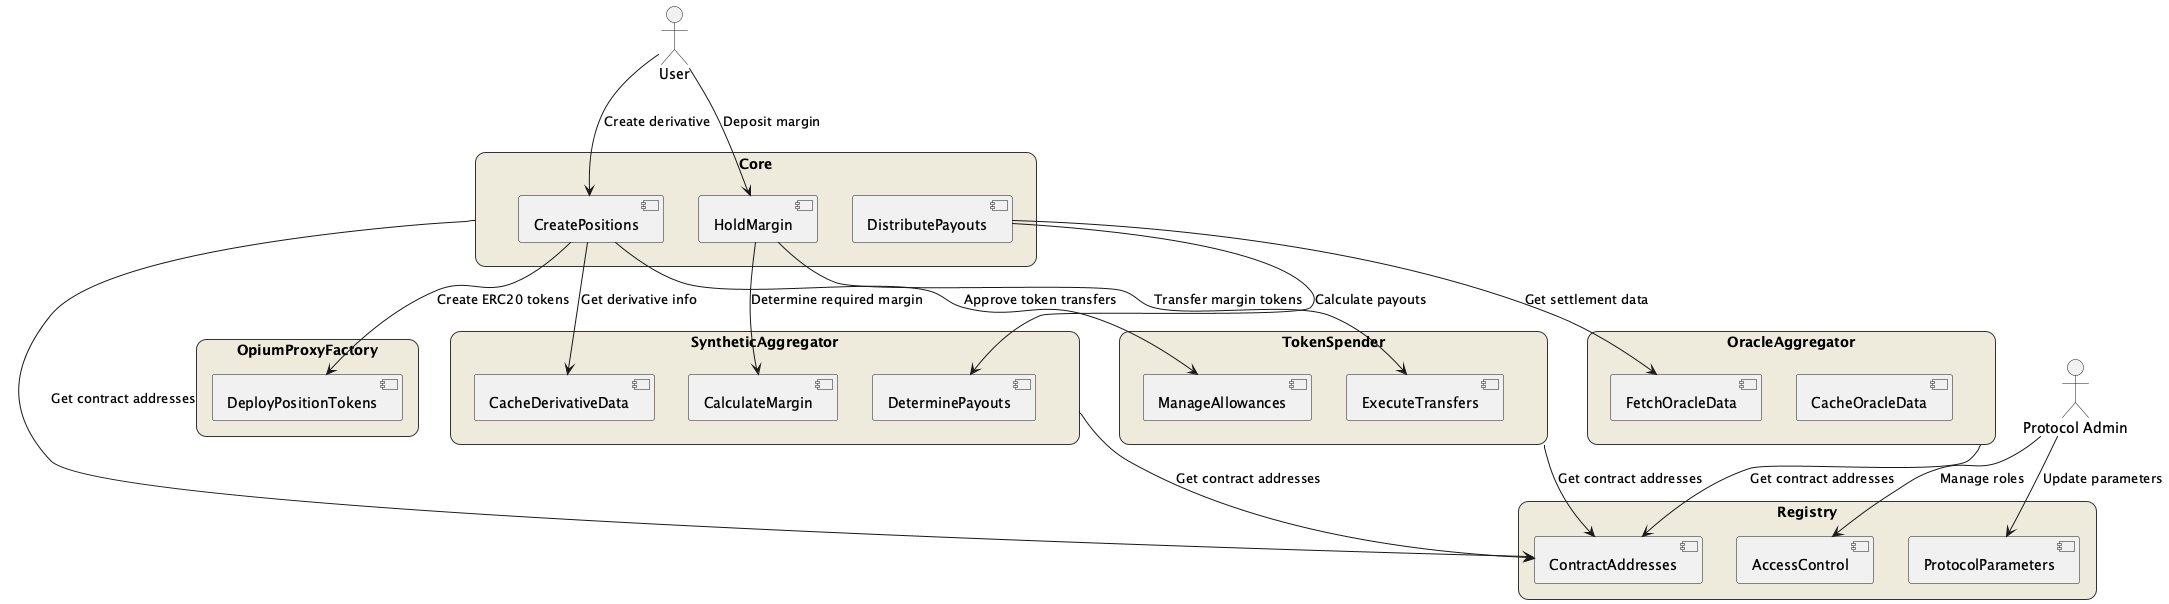

The diagram above was rendered by PlantUML. Its source (embedded in the PNG):
@startuml OpiumProtocol_opium-protocol-v2

skinparam rectangle {
  BackgroundColor #EEEBDC
  BorderColor #333333
  RoundCorner 20
}

actor User
actor "Protocol Admin" as Admin

rectangle "Registry" {
  [AccessControl]
  [ContractAddresses]
  [ProtocolParameters]
}

rectangle "Core" {
  [CreatePositions]
  [HoldMargin]
  [DistributePayouts]
}

rectangle "SyntheticAggregator" {
  [CacheDerivativeData]
  [CalculateMargin]
  [DeterminePayouts]
}

rectangle "OracleAggregator" {
  [FetchOracleData]
  [CacheOracleData]
}

rectangle "OpiumProxyFactory" {
  [DeployPositionTokens]
}

rectangle "TokenSpender" {
  [ManageAllowances]
  [ExecuteTransfers]
}

User --> [CreatePositions] : Create derivative
User --> [HoldMargin] : Deposit margin
Admin --> [AccessControl] : Manage roles
Admin --> [ProtocolParameters] : Update parameters

[CreatePositions] --> [CacheDerivativeData] : Get derivative info
[CreatePositions] --> [DeployPositionTokens] : Create ERC20 tokens
[DistributePayouts] --> [FetchOracleData] : Get settlement data
[DistributePayouts] --> [DeterminePayouts] : Calculate payouts
[HoldMargin] --> [CalculateMargin] : Determine required margin
[CreatePositions] --> [ManageAllowances] : Approve token transfers
[HoldMargin] --> [ExecuteTransfers] : Transfer margin tokens

[Core] --> [ContractAddresses] : Get contract addresses
[SyntheticAggregator] --> [ContractAddresses] : Get contract addresses
[OracleAggregator] --> [ContractAddresses] : Get contract addresses
[TokenSpender] --> [ContractAddresses] : Get contract addresses

@enduml